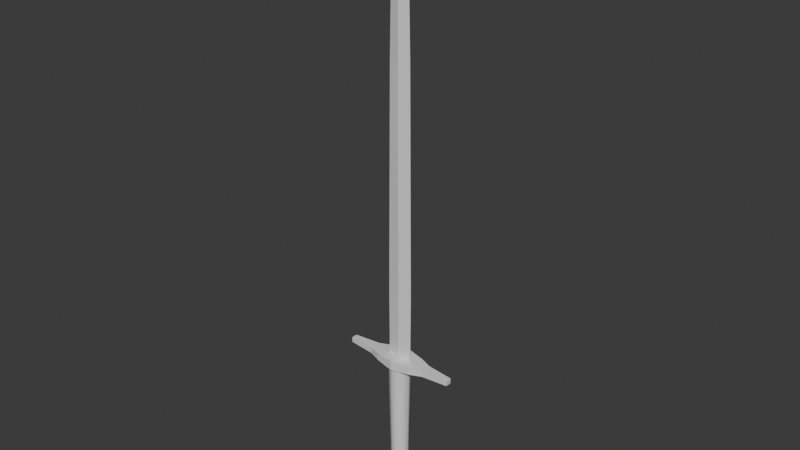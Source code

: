 # Source: longsword.blend  (saved by Blender 5.0.118; exported with 4.5.12 LTS)
import bpy
from mathutils import Matrix  # noqa: F401  (used for matrix-valued properties, if any)

bpy.ops.wm.read_factory_settings(use_empty=True)
scene = bpy.context.scene
scene.name = 'Scene'

# ---- collections
col_collection = bpy.data.collections.new('Collection'); scene.collection.children.link(col_collection)

# ---- materials (node trees are filled in below, after node groups)
mat_pommel = bpy.data.materials.new('pommel')
mat_pommel.use_backface_culling_lightprobe_volume = False
mat_handle = bpy.data.materials.new('handle')
mat_handle.use_backface_culling_lightprobe_volume = False
mat_hilt = bpy.data.materials.new('hilt')
mat_hilt.use_backface_culling_lightprobe_volume = False
mat_blade = bpy.data.materials.new('blade')
mat_blade.use_backface_culling_lightprobe_volume = False

# ---- material node trees
mat_pommel.use_nodes = True; mat_pommel.node_tree.nodes.clear()
_N = mat_pommel.node_tree.nodes; _L = mat_pommel.node_tree.links
n0 = _N.new('ShaderNodeBsdfPrincipled'); n0.name = 'Principled BSDF'; n0.location = (-200, 100)
n1 = _N.new('ShaderNodeOutputMaterial'); n1.name = 'Material Output'; n1.location = (200, 100)
_L.new(n0.outputs[0], n1.inputs[0])
n1.is_active_output = True
mat_handle.use_nodes = True; mat_handle.node_tree.nodes.clear()
_N = mat_handle.node_tree.nodes; _L = mat_handle.node_tree.links
n0 = _N.new('ShaderNodeBsdfPrincipled'); n0.name = 'Principled BSDF'; n0.location = (-200, 100)
n1 = _N.new('ShaderNodeOutputMaterial'); n1.name = 'Material Output'; n1.location = (200, 100)
_L.new(n0.outputs[0], n1.inputs[0])
n1.is_active_output = True
mat_hilt.use_nodes = True; mat_hilt.node_tree.nodes.clear()
_N = mat_hilt.node_tree.nodes; _L = mat_hilt.node_tree.links
n0 = _N.new('ShaderNodeBsdfPrincipled'); n0.name = 'Principled BSDF'; n0.location = (-200, 100)
n1 = _N.new('ShaderNodeOutputMaterial'); n1.name = 'Material Output'; n1.location = (200, 100)
_L.new(n0.outputs[0], n1.inputs[0])
n1.is_active_output = True
mat_blade.use_nodes = True; mat_blade.node_tree.nodes.clear()
_N = mat_blade.node_tree.nodes; _L = mat_blade.node_tree.links
n0 = _N.new('ShaderNodeBsdfPrincipled'); n0.name = 'Principled BSDF'; n0.location = (-200, 100)
n1 = _N.new('ShaderNodeOutputMaterial'); n1.name = 'Material Output'; n1.location = (200, 100)
_L.new(n0.outputs[0], n1.inputs[0])
n1.is_active_output = True

# ---- world
world_world = bpy.data.worlds.new('World'); scene.world = world_world
world_world.use_nodes = True; world_world.node_tree.nodes.clear()
_N = world_world.node_tree.nodes; _L = world_world.node_tree.links
n0 = _N.new('ShaderNodeOutputWorld'); n0.name = 'World Output'; n0.location = (200, 100)
n1 = _N.new('ShaderNodeBackground'); n1.name = 'Background'; n1.location = (-200, 100)
n1.inputs[0].default_value = (0.05088, 0.05088, 0.05088, 1.0)
_L.new(n1.outputs[0], n0.inputs[0])
n0.is_active_output = True
world_world.color = (0.05088, 0.05088, 0.05088)
world_world.sun_shadow_jitter_overblur = 0.0

# ---- meshes
me_cylinder_001 = bpy.data.meshes.new('Cylinder.001')
me_cylinder_001.from_pydata([(0.0, 0.05471, 0.0675), (0.0, -0.05471, 0.0675), (0.04773, 0.05471, 0.04773), (0.04773, -0.05471, 0.04773), (0.0675, 0.05471, -3.547e-09), (0.0675, -0.05471, -3.547e-09), (0.04773, 0.05471, -0.04773), (0.04773, -0.05471, -0.04773), (0.0, 0.05471, -0.0675), (0.0, -0.05471, -0.0675), (-0.04773, 0.05471, -0.04773), (-0.04773, -0.05471, -0.04773), (-0.0675, 0.05471, -3.547e-09), (-0.0675, -0.05471, -3.547e-09), (-0.04773, 0.05471, 0.04773), (-0.04773, -0.05471, 0.04773), (0.0, 0.05471, 0.08116), (0.05739, 0.05471, 0.05739), (0.05739, -0.05471, 0.05739), (0.0, -0.05471, 0.08116), (0.08116, 0.05471, -3.547e-09), (0.08116, -0.05471, -3.547e-09), (0.05739, 0.05471, -0.05739), (0.05739, -0.05471, -0.05739), (0.0, 0.05471, -0.08116), (0.0, -0.05471, -0.08116), (-0.05739, 0.05471, -0.05739), (-0.05739, -0.05471, -0.05739), (-0.08116, 0.05471, -3.547e-09), (-0.08116, -0.05471, -3.547e-09), (-0.05739, 0.05471, 0.05739), (-0.05739, -0.05471, 0.05739), (4.657e-10, 0.06991, 0.05505), (0.0, 0.0584, 0.0675), (0.04773, 0.0584, 0.04773), (0.03893, 0.06991, 0.03893), (0.03893, -0.06991, 0.03893), (0.04773, -0.0584, 0.04773), (0.0, -0.0584, 0.0675), (9.313e-10, -0.06991, 0.05505), (0.0675, 0.0584, -4.148e-09), (0.05505, 0.06991, -5.588e-09), (0.05505, -0.06991, -4.657e-09), (0.0675, -0.0584, -4.081e-09), (0.04773, 0.0584, -0.04773), (0.03893, 0.06991, -0.03893), (0.03893, -0.06991, -0.03893), (0.04773, -0.0584, -0.04773), (0.0, 0.0584, -0.0675), (4.657e-10, 0.06991, -0.05505), (-4.657e-10, -0.06991, -0.05505), (0.0, -0.0584, -0.0675), (-0.04773, 0.0584, -0.04773), (-0.03893, 0.06991, -0.03893), (-0.03893, -0.06991, -0.03893), (-0.04773, -0.0584, -0.04773), (-0.0675, 0.0584, -4.148e-09), (-0.05505, 0.06991, -6.985e-09), (-0.05505, -0.06991, -5.588e-09), (-0.0675, -0.0584, -4.081e-09), (-0.04773, 0.0584, 0.04773), (-0.03893, 0.06991, 0.03893), (-0.03893, -0.06991, 0.03893), (-0.04773, -0.0584, 0.04773), (1.215e-10, 0.04679, 0.04827), (1.115e-10, 0.05944, 0.7562), (0.03308, 0.03308, 0.04827), (0.04203, 0.04203, 0.7562), (0.04679, 2.396e-10, 0.04827), (0.05944, 1.751e-10, 0.7562), (0.03308, -0.03308, 0.04827), (0.04203, -0.04203, 0.7562), (1.215e-10, -0.04679, 0.04827), (1.115e-10, -0.05944, 0.7562), (-0.03308, -0.03308, 0.04827), (-0.04203, -0.04203, 0.7562), (-0.04679, 2.396e-10, 0.04827), (-0.05944, 1.751e-10, 0.7562), (-0.03308, 0.03308, 0.04827), (-0.04203, 0.04203, 0.7562), (0.3137, 0.01654, 0.7443), (0.3137, 0.01654, 0.7718), (0.3137, -0.01654, 0.7443), (0.3137, -0.01654, 0.7718), (0.1046, -0.05272, 0.7385), (0.1046, -0.05272, 0.7775), (0.1046, 0.05272, 0.7385), (0.1046, 0.05272, 0.7775), (0.1683, -0.03017, 0.7426), (0.1683, 0.03017, 0.7746), (0.1683, -0.03017, 0.7746), (0.1683, 0.03017, 0.7426), (0.0, -0.07235, 0.7313), (0.0, -0.07235, 0.7848), (0.0, 0.07235, 0.7313), (0.0, 0.07235, 0.7848), (-0.3137, 0.01654, 0.7443), (-0.3137, 0.01654, 0.7718), (-0.3137, -0.01654, 0.7443), (-0.3137, -0.01654, 0.7718), (-0.1046, -0.05272, 0.7385), (-0.1046, -0.05272, 0.7775), (-0.1046, 0.05272, 0.7385), (-0.1046, 0.05272, 0.7775), (-0.1683, -0.03017, 0.7426), (-0.1683, 0.03017, 0.7746), (-0.1683, -0.03017, 0.7746), (-0.1683, 0.03017, 0.7426), (0.06702, -0.0008192, 0.7689), (0.01497, 0.0, 3.071), (0.06702, 0.0008192, 0.7689), (0.0, 0.01392, 0.7689), (0.0, 0.0, 3.149), (0.0, -0.01392, 0.7689), (0.05832, 0.0008192, 2.369), (0.05832, -0.0008192, 2.369), (0.0, -0.01392, 2.369), (0.0, 0.01392, 2.369), (0.06895, 0.0008192, 1.153), (0.0, -0.01392, 1.153), (0.0, 0.01392, 1.153), (0.06895, -0.0008192, 1.153), (0.04994, -0.0008192, 2.753), (0.04994, 0.0008192, 2.753), (0.0, -0.01392, 2.753), (0.0, 0.01392, 2.753), (-0.06702, -0.0008192, 0.7689), (-0.01497, 0.0, 3.071), (-0.06702, 0.0008192, 0.7689), (-0.05832, 0.0008192, 2.369), (-0.05832, -0.0008192, 2.369), (-0.06895, 0.0008192, 1.153), (-0.06895, -0.0008192, 1.153), (-0.04994, -0.0008192, 2.753), (-0.04994, 0.0008192, 2.753)], [], [(16, 19, 18, 17), (17, 18, 21, 20), (20, 21, 23, 22), (22, 23, 25, 24), (24, 25, 27, 26), (26, 27, 29, 28), (28, 29, 31, 30), (30, 31, 19, 16), (2, 0, 16, 17), (1, 3, 18, 19), (4, 2, 17, 20), (3, 5, 21, 18), (6, 4, 20, 22), (5, 7, 23, 21), (8, 6, 22, 24), (7, 9, 25, 23), (10, 8, 24, 26), (9, 11, 27, 25), (12, 10, 26, 28), (11, 13, 29, 27), (14, 12, 28, 30), (13, 15, 31, 29), (0, 14, 30, 16), (15, 1, 19, 31), (33, 34, 35, 32), (37, 38, 39, 36), (34, 40, 41, 35), (43, 37, 36, 42), (40, 44, 45, 41), (47, 43, 42, 46), (44, 48, 49, 45), (51, 47, 46, 50), (48, 52, 53, 49), (55, 51, 50, 54), (52, 56, 57, 53), (59, 55, 54, 58), (56, 60, 61, 57), (63, 59, 58, 62), (60, 33, 32, 61), (38, 63, 62, 39), (0, 2, 34, 33), (32, 35, 41, 45, 49, 53, 57, 61), (14, 0, 33, 60), (2, 4, 40, 34), (36, 39, 62, 58, 54, 50, 46, 42), (5, 3, 37, 43), (3, 1, 38, 37), (1, 15, 63, 38), (4, 6, 44, 40), (7, 5, 43, 47), (6, 8, 48, 44), (9, 7, 47, 51), (8, 10, 52, 48), (11, 9, 51, 55), (10, 12, 56, 52), (13, 11, 55, 59), (12, 14, 60, 56), (15, 13, 59, 63), (64, 65, 67, 66), (66, 67, 69, 68), (68, 69, 71, 70), (70, 71, 73, 72), (72, 73, 75, 74), (74, 75, 77, 76), (67, 65, 79, 77, 75, 73, 71, 69), (76, 77, 79, 78), (78, 79, 65, 64), (64, 66, 68, 70, 72, 74, 76, 78), (94, 95, 87, 86), (80, 81, 83, 82), (88, 90, 85, 84), (84, 92, 94, 86), (90, 83, 81, 89), (84, 85, 93, 92), (91, 89, 81, 80), (85, 90, 89, 87), (86, 87, 89, 91), (82, 83, 90, 88), (82, 88, 91, 80), (93, 85, 87, 95), (88, 84, 86, 91), (94, 102, 103, 95), (96, 98, 99, 97), (104, 100, 101, 106), (100, 102, 94, 92), (106, 105, 97, 99), (100, 92, 93, 101), (107, 96, 97, 105), (101, 103, 105, 106), (102, 107, 105, 103), (98, 104, 106, 99), (98, 96, 107, 104), (93, 95, 103, 101), (104, 107, 102, 100), (110, 108, 113, 111), (124, 122, 109, 112), (122, 123, 109), (123, 125, 112, 109), (118, 120, 117, 114), (121, 118, 114, 115), (119, 121, 115, 116), (113, 108, 121, 119), (108, 110, 118, 121), (110, 111, 120, 118), (114, 117, 125, 123), (115, 114, 123, 122), (116, 115, 122, 124), (128, 111, 113, 126), (124, 112, 127, 133), (133, 127, 134), (134, 127, 112, 125), (131, 129, 117, 120), (132, 130, 129, 131), (119, 116, 130, 132), (113, 119, 132, 126), (126, 132, 131, 128), (128, 131, 120, 111), (129, 134, 125, 117), (130, 133, 134, 129), (116, 124, 133, 130)])
me_cylinder_001.polygons.foreach_set('use_smooth', [1, 1, 1, 1, 1, 1, 1, 1, 1, 1, 1, 1, 1, 1, 1, 1, 1, 1, 1, 1, 1, 1, 1, 1, 1, 1, 1, 1, 1, 1, 1, 1, 1, 1, 1, 1, 1, 1, 1, 1, 1, 1, 1, 1, 1, 1, 1, 1, 1, 1, 1, 1, 1, 1, 1, 1, 1, 1, 1, 1, 1, 1, 1, 1, 1, 1, 1, 1, 0, 0, 0, 0, 0, 0, 0, 0, 0, 0, 0, 0, 0, 0, 0, 0, 0, 0, 0, 0, 0, 0, 0, 0, 0, 0, 0, 0, 0, 0, 0, 0, 0, 0, 0, 0, 0, 0, 0, 0, 0, 0, 0, 0, 0, 0, 0, 0, 0, 0, 0, 0])
me_cylinder_001.polygons.foreach_set('material_index', [0, 0, 0, 0, 0, 0, 0, 0, 0, 0, 0, 0, 0, 0, 0, 0, 0, 0, 0, 0, 0, 0, 0, 0, 0, 0, 0, 0, 0, 0, 0, 0, 0, 0, 0, 0, 0, 0, 0, 0, 0, 0, 0, 0, 0, 0, 0, 0, 0, 0, 0, 0, 0, 0, 0, 0, 0, 0, 1, 1, 1, 1, 1, 1, 1, 1, 1, 1, 2, 2, 2, 2, 2, 2, 2, 2, 2, 2, 2, 2, 2, 2, 2, 2, 2, 2, 2, 2, 2, 2, 2, 2, 2, 2, 3, 3, 3, 3, 3, 3, 3, 3, 3, 3, 3, 3, 3, 3, 3, 3, 3, 3, 3, 3, 3, 3, 3, 3, 3, 3])
_k = set([(16, 17), (16, 30), (17, 20), (18, 19), (18, 21), (19, 31), (20, 22), (21, 23), (22, 24), (23, 25), (24, 26), (25, 27), (26, 28), (27, 29), (28, 30), (29, 31), (32, 35), (32, 61), (33, 34), (33, 60), (34, 40), (35, 41), (36, 39), (36, 42), (37, 38), (37, 43), (38, 63), (39, 62), (40, 44), (41, 45), (42, 46), (43, 47), (44, 48), (45, 49), (46, 50), (47, 51), (48, 52), (49, 53), (50, 54), (51, 55), (52, 56), (53, 57), (54, 58), (55, 59), (56, 60), (57, 61), (58, 62), (59, 63), (64, 66), (64, 78), (65, 67), (65, 79), (66, 68), (67, 69), (68, 70), (69, 71), (70, 72), (71, 73), (72, 74), (73, 75), (74, 76), (75, 77), (76, 78), (77, 79)])
me_cylinder_001.attributes.new('sharp_edge', 'BOOLEAN', 'EDGE').data.foreach_set('value', [ (min(e.vertices), max(e.vertices)) in _k for e in me_cylinder_001.edges])
_uv = me_cylinder_001.uv_layers.new(name='UVMap')
_uv.uv.foreach_set('vector', [1.0, 0.5, 1.0, 1.0, 0.875, 1.0, 0.875, 0.5, 0.875, 0.5, 0.875, 1.0, 0.75, 1.0, 0.75, 0.5, 0.75, 0.5, 0.75, 1.0, 0.625, 1.0, 0.625, 0.5, 0.625, 0.5, 0.625, 1.0, 0.5, 1.0, 0.5, 0.5, 0.5, 0.5, 0.5, 1.0, 0.375, 1.0, 0.375, 0.5, 0.375, 0.5, 0.375, 1.0, 0.25, 1.0, 0.25, 0.5, 0.25, 0.5, 0.25, 1.0, 0.125, 1.0, 0.125, 0.5, 0.125, 0.5, 0.125, 1.0, 0.0, 1.0, 0.0, 0.5, 0.8912, 0.3912, 0.75, 0.4496, 0.75, 0.49, 0.9197, 0.4197, 0.25, 0.4496, 0.3912, 0.3912, 0.4197, 0.4197, 0.25, 0.49, 0.9496, 0.25, 0.8912, 0.3912, 0.9197, 0.4197, 0.99, 0.25, 0.3912, 0.3912, 0.4496, 0.25, 0.49, 0.25, 0.4197, 0.4197, 0.8912, 0.1088, 0.9496, 0.25, 0.99, 0.25, 0.9197, 0.08029, 0.4496, 0.25, 0.3912, 0.1088, 0.4197, 0.08029, 0.49, 0.25, 0.75, 0.05037, 0.8912, 0.1088, 0.9197, 0.08029, 0.75, 0.01, 0.3912, 0.1088, 0.25, 0.05037, 0.25, 0.01, 0.4197, 0.08029, 0.6088, 0.1088, 0.75, 0.05037, 0.75, 0.01, 0.5803, 0.08029, 0.25, 0.05037, 0.1088, 0.1088, 0.08029, 0.08029, 0.25, 0.01, 0.5504, 0.25, 0.6088, 0.1088, 0.5803, 0.08029, 0.51, 0.25, 0.1088, 0.1088, 0.05037, 0.25, 0.01, 0.25, 0.08029, 0.08029, 0.6088, 0.3912, 0.5504, 0.25, 0.51, 0.25, 0.5803, 0.4197, 0.05037, 0.25, 0.1088, 0.3912, 0.08029, 0.4197, 0.01, 0.25, 0.75, 0.4496, 0.6088, 0.3912, 0.5803, 0.4197, 0.75, 0.49, 0.1088, 0.3912, 0.25, 0.4496, 0.25, 0.49, 0.08029, 0.4197, 0.75, 0.4496, 0.8912, 0.3912, 0.8651, 0.3651, 0.75, 0.4128, 0.3912, 0.3912, 0.25, 0.4496, 0.25, 0.4128, 0.3651, 0.3651, 0.8912, 0.3912, 0.9496, 0.25, 0.9128, 0.25, 0.8651, 0.3651, 0.4496, 0.25, 0.3912, 0.3912, 0.3651, 0.3651, 0.4128, 0.25, 0.9496, 0.25, 0.8912, 0.1088, 0.8651, 0.1349, 0.9128, 0.25, 0.3912, 0.1088, 0.4496, 0.25, 0.4128, 0.25, 0.3651, 0.1349, 0.8912, 0.1088, 0.75, 0.05037, 0.75, 0.08719, 0.8651, 0.1349, 0.25, 0.05037, 0.3912, 0.1088, 0.3651, 0.1349, 0.25, 0.08719, 0.75, 0.05037, 0.6088, 0.1088, 0.6349, 0.1349, 0.75, 0.08719, 0.1088, 0.1088, 0.25, 0.05037, 0.25, 0.08719, 0.1349, 0.1349, 0.6088, 0.1088, 0.5504, 0.25, 0.5872, 0.25, 0.6349, 0.1349, 0.05037, 0.25, 0.1088, 0.1088, 0.1349, 0.1349, 0.08719, 0.25, 0.5504, 0.25, 0.6088, 0.3912, 0.6349, 0.3651, 0.5872, 0.25, 0.1088, 0.3912, 0.05037, 0.25, 0.08719, 0.25, 0.1349, 0.3651, 0.6088, 0.3912, 0.75, 0.4496, 0.75, 0.4128, 0.6349, 0.3651, 0.25, 0.4496, 0.1088, 0.3912, 0.1349, 0.3651, 0.25, 0.4128, 0.75, 0.4496, 0.8912, 0.3912, 0.8912, 0.3912, 0.75, 0.4496, 0.75, 0.4128, 0.8651, 0.3651, 0.9128, 0.25, 0.8651, 0.1349, 0.75, 0.08719, 0.6349, 0.1349, 0.5872, 0.25, 0.6349, 0.3651, 0.6088, 0.3912, 0.75, 0.4496, 0.75, 0.4496, 0.6088, 0.3912, 0.8912, 0.3912, 0.9496, 0.25, 0.9496, 0.25, 0.8912, 0.3912, 0.3651, 0.3651, 0.25, 0.4128, 0.1349, 0.3651, 0.08719, 0.25, 0.1349, 0.1349, 0.25, 0.08719, 0.3651, 0.1349, 0.4128, 0.25, 0.4496, 0.25, 0.3912, 0.3912, 0.3912, 0.3912, 0.4496, 0.25, 0.3912, 0.3912, 0.25, 0.4496, 0.25, 0.4496, 0.3912, 0.3912, 0.25, 0.4496, 0.1088, 0.3912, 0.1088, 0.3912, 0.25, 0.4496, 0.9496, 0.25, 0.8912, 0.1088, 0.8912, 0.1088, 0.9496, 0.25, 0.3912, 0.1088, 0.4496, 0.25, 0.4496, 0.25, 0.3912, 0.1088, 0.8912, 0.1088, 0.75, 0.05037, 0.75, 0.05037, 0.8912, 0.1088, 0.25, 0.05037, 0.3912, 0.1088, 0.3912, 0.1088, 0.25, 0.05037, 0.75, 0.05037, 0.6088, 0.1088, 0.6088, 0.1088, 0.75, 0.05037, 0.1088, 0.1088, 0.25, 0.05037, 0.25, 0.05037, 0.1088, 0.1088, 0.6088, 0.1088, 0.5504, 0.25, 0.5504, 0.25, 0.6088, 0.1088, 0.05037, 0.25, 0.1088, 0.1088, 0.1088, 0.1088, 0.05037, 0.25, 0.5504, 0.25, 0.6088, 0.3912, 0.6088, 0.3912, 0.5504, 0.25, 0.1088, 0.3912, 0.05037, 0.25, 0.05037, 0.25, 0.1088, 0.3912, 0.05436, 0.9999, 9.9e-05, 0.007009, 0.06391, 0.003994, 0.1046, 0.9977, 0.1046, 0.9977, 0.06391, 0.003994, 0.1278, 0.00183, 0.1549, 0.996, 0.1549, 0.996, 0.1278, 0.00183, 0.1916, 0.0005264, 0.2052, 0.9951, 0.2052, 0.9951, 0.1916, 0.0005264, 0.2555, 9.904e-05, 0.2555, 0.9947, 0.2555, 0.9947, 0.2555, 9.904e-05, 0.3194, 0.000516, 0.3058, 0.995, 0.3058, 0.995, 0.3194, 0.000516, 0.3832, 0.001799, 0.3561, 0.996, 0.5563, 0.1544, 0.5111, 0.1092, 0.5111, 0.04528, 0.5563, 9.902e-05, 0.6202, 9.902e-05, 0.6653, 0.04528, 0.6653, 0.1092, 0.6202, 0.1544, 0.3561, 0.996, 0.3832, 0.001799, 0.4471, 0.003953, 0.4064, 0.9977, 0.4064, 0.9977, 0.4471, 0.003953, 0.5109, 0.006975, 0.4567, 0.9999, 0.5111, 0.2404, 0.5111, 0.1901, 0.5466, 0.1546, 0.5969, 0.1546, 0.6325, 0.1901, 0.6325, 0.2404, 0.5969, 0.276, 0.5466, 0.276, 0.1446, 0.2394, 0.1843, 0.2351, 0.1531, 0.1524, 0.1254, 0.1615, 0.1598, 0.9995, 0.1596, 0.9782, 0.1345, 0.9793, 0.1349, 1.0, 0.0578, 0.1177, 0.03306, 0.1148, 0.01599, 0.1639, 0.04577, 0.1684, 0.04577, 0.1684, 0.03976, 0.2474, 0.1446, 0.2394, 0.1254, 0.1615, 0.1176, 0.8701, 0.1345, 0.9793, 0.1596, 0.9782, 0.1634, 0.8668, 0.04577, 0.1684, 0.01599, 0.1639, 4.291e-05, 0.2515, 0.03976, 0.2474, 0.1048, 0.1135, 0.1287, 0.1067, 0.105, 4.296e-05, 0.08471, 0.004129, 0.09665, 0.8235, 0.1176, 0.8701, 0.1634, 0.8668, 0.1765, 0.8167, 0.1254, 0.1615, 0.1531, 0.1524, 0.1287, 0.1067, 0.1048, 0.1135, 0.0599, 0.006004, 0.03919, 0.005244, 0.03306, 0.1148, 0.0578, 0.1177, 0.0599, 0.006004, 0.0578, 0.1177, 0.1048, 0.1135, 0.08471, 0.004129, 0.07475, 0.7457, 0.09665, 0.8235, 0.1765, 0.8167, 0.1843, 0.7359, 0.0578, 0.1177, 0.04577, 0.1684, 0.1254, 0.1615, 0.1048, 0.1135, 0.1446, 0.2394, 0.1381, 0.3192, 0.1679, 0.324, 0.1843, 0.2351, 0.1193, 0.4815, 0.09427, 0.4829, 0.09577, 0.5041, 0.1208, 0.502, 0.07792, 0.3727, 0.05833, 0.3246, 0.03057, 0.3333, 0.05377, 0.3788, 0.05833, 0.3246, 0.1381, 0.3192, 0.1446, 0.2394, 0.03976, 0.2474, 0.09511, 0.6152, 0.1408, 0.6111, 0.1208, 0.502, 0.09577, 0.5041, 0.05833, 0.3246, 0.03976, 0.2474, 4.291e-05, 0.2515, 0.03057, 0.3333, 0.125, 0.37, 0.1193, 0.4815, 0.14, 0.4829, 0.1496, 0.3735, 0.08242, 0.6651, 0.1622, 0.6578, 0.1408, 0.6111, 0.09511, 0.6152, 0.1381, 0.3192, 0.125, 0.37, 0.1496, 0.3735, 0.1679, 0.324, 0.09427, 0.4829, 0.07792, 0.3727, 0.05377, 0.3788, 0.07378, 0.486, 0.09427, 0.4829, 0.1193, 0.4815, 0.125, 0.37, 0.07792, 0.3727, 0.07475, 0.7457, 0.1843, 0.7359, 0.1622, 0.6578, 0.08242, 0.6651, 0.07792, 0.3727, 0.125, 0.37, 0.1381, 0.3192, 0.05833, 0.3246, 0.1099, 4.968e-05, 0.1106, 3.414e-05, 0.1165, 0.02698, 0.1053, 0.02725, 0.04961, 0.8531, 0.07074, 0.8507, 0.07766, 0.9637, 0.07978, 1.0, 0.07074, 0.8507, 0.07136, 0.8506, 0.07766, 0.9637, 0.07136, 0.8506, 0.09249, 0.8512, 0.07978, 1.0, 0.07766, 0.9637, 0.05825, 0.2101, 0.08654, 0.2097, 0.09168, 0.6994, 0.0675, 0.6996, 0.05759, 0.2101, 0.05825, 0.2101, 0.0675, 0.6996, 0.06684, 0.6996, 0.02928, 0.2106, 0.05759, 0.2101, 0.06684, 0.6996, 0.04266, 0.7005, 0.02766, 0.05555, 0.05528, 0.05526, 0.05759, 0.2101, 0.02928, 0.2106, 0.05528, 0.05526, 0.05594, 0.05525, 0.05825, 0.2101, 0.05759, 0.2101, 0.05594, 0.05525, 0.08357, 0.05471, 0.08654, 0.2097, 0.05825, 0.2101, 0.0675, 0.6996, 0.09168, 0.6994, 0.09249, 0.8512, 0.07136, 0.8506, 0.06684, 0.6996, 0.0675, 0.6996, 0.07136, 0.8506, 0.07074, 0.8507, 0.04266, 0.7005, 0.06684, 0.6996, 0.07074, 0.8507, 0.04961, 0.8531, 0.1112, 0.0542, 0.1053, 0.02725, 0.1165, 0.02698, 0.1119, 0.05418, 0.04961, 0.8531, 0.07978, 1.0, 0.06819, 0.9722, 0.02959, 0.8556, 0.1129, 0.852, 0.08799, 0.9713, 0.1123, 0.8519, 0.1123, 0.8519, 0.08799, 0.9713, 0.07978, 1.0, 0.09249, 0.8512, 0.1148, 0.2093, 0.1159, 0.6993, 0.09168, 0.6994, 0.08654, 0.2097, 0.1155, 0.2092, 0.1165, 0.6993, 0.1159, 0.6993, 0.1148, 0.2093, 0.02928, 0.2106, 0.04266, 0.7005, 0.01862, 0.7014, 0.0009633, 0.2112, 0.02766, 0.05555, 0.02928, 0.2106, 0.0009633, 0.2112, 3.413e-05, 0.05584, 0.1119, 0.05418, 0.1155, 0.2092, 0.1148, 0.2093, 0.1112, 0.0542, 0.1112, 0.0542, 0.1148, 0.2093, 0.08654, 0.2097, 0.08357, 0.05471, 0.1159, 0.6993, 0.1123, 0.8519, 0.09249, 0.8512, 0.09168, 0.6994, 0.1165, 0.6993, 0.1129, 0.852, 0.1123, 0.8519, 0.1159, 0.6993, 0.04266, 0.7005, 0.04961, 0.8531, 0.02959, 0.8556, 0.01862, 0.7014])
me_cylinder_001.materials.append(mat_pommel)
me_cylinder_001.materials.append(mat_handle)
me_cylinder_001.materials.append(mat_hilt)
me_cylinder_001.materials.append(mat_blade)
me_cylinder_001.use_mirror_y = True
me_cylinder_001.update()

# ---- objects
ob_cylinder_001 = bpy.data.objects.new('Cylinder.001', me_cylinder_001)

# ---- transforms, parenting, visibility, modifiers, constraints
ob_cylinder_001.location = (0.0, 0.0, -0.1447)
ob_cylinder_001.use_mesh_mirror_y = True

# ---- collection membership
col_collection.objects.link(ob_cylinder_001)

# ---- scene / render settings (as saved in the file)
scene.frame_start = 1; scene.frame_end = 250; scene.frame_set(1)
scene.render.engine = 'BLENDER_EEVEE_NEXT'
scene.render.bake_bias = 0.0
scene.render.bake_samples = 0
bpy.context.view_layer.update()

# ---- added for rendering (the .blend has no active camera and no usable light): camera, sun
cam_auto = bpy.data.cameras.new('AutoCamera')
cam_auto.lens = 50.0
cam_auto.sensor_width = 36.0
cam_auto.clip_end = 1000.0
ob_auto_camera = bpy.data.objects.new('AutoCamera', cam_auto)
scene.collection.objects.link(ob_auto_camera)
ob_auto_camera.location = (3.0477, -3.65724, 3.82749)
ob_auto_camera.rotation_euler = (1.09748, -7.21219e-08, 0.694738)
scene.camera = ob_auto_camera
light_auto_sun = bpy.data.lights.new('AutoSun', 'SUN')
light_auto_sun.energy = 3.0
light_auto_sun.angle = 0.0523599
ob_auto_sun = bpy.data.objects.new('AutoSun', light_auto_sun)
scene.collection.objects.link(ob_auto_sun)
ob_auto_sun.rotation_euler = (0.872665, 0.174533, 0.523599)
bpy.context.view_layer.update()
